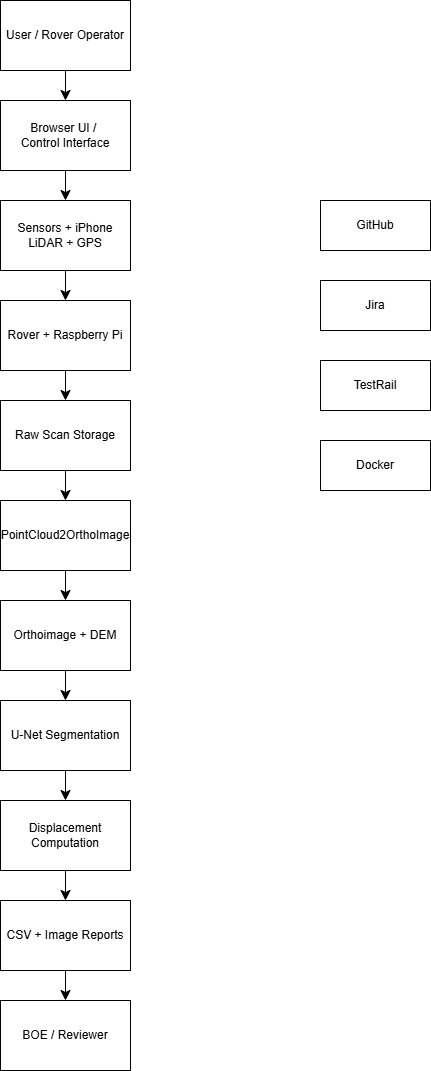

The diagram above was exported from draw.io. Its source (the exported page's mxGraphModel, read from the mxfile embedded in the PNG):
<mxGraphModel dx="595" dy="471" grid="1" gridSize="10" guides="1" tooltips="1" connect="1" arrows="1" fold="1" page="1" pageScale="1" pageWidth="850" pageHeight="1100" math="0" shadow="0">
  <root>
    <mxCell id="0" />
    <mxCell id="1" parent="0" />
    <mxCell id="qsdH1UgRjN69vkiVoewJ-14" edge="1" parent="1" source="qsdH1UgRjN69vkiVoewJ-1" style="edgeStyle=none;curved=1;rounded=0;orthogonalLoop=1;jettySize=auto;html=1;entryX=0.5;entryY=0;entryDx=0;entryDy=0;fontSize=12;startSize=8;endSize=8;" target="qsdH1UgRjN69vkiVoewJ-2">
      <mxGeometry relative="1" as="geometry" />
    </mxCell>
    <mxCell id="qsdH1UgRjN69vkiVoewJ-1" parent="1" style="rounded=0;whiteSpace=wrap;html=1;" value="User / Rover Operator" vertex="1">
      <mxGeometry height="70" width="130" x="260" y="10" as="geometry" />
    </mxCell>
    <mxCell id="qsdH1UgRjN69vkiVoewJ-30" edge="1" parent="1" source="qsdH1UgRjN69vkiVoewJ-2" style="edgeStyle=none;curved=1;rounded=0;orthogonalLoop=1;jettySize=auto;html=1;fontSize=12;startSize=8;endSize=8;" target="qsdH1UgRjN69vkiVoewJ-5">
      <mxGeometry relative="1" as="geometry" />
    </mxCell>
    <mxCell id="qsdH1UgRjN69vkiVoewJ-2" parent="1" style="whiteSpace=wrap;html=1;" value="Browser UI /&amp;nbsp;&lt;div&gt;Control Interface&lt;/div&gt;" vertex="1">
      <mxGeometry height="70" width="130" x="260" y="110" as="geometry" />
    </mxCell>
    <mxCell id="qsdH1UgRjN69vkiVoewJ-32" edge="1" parent="1" source="qsdH1UgRjN69vkiVoewJ-4" style="edgeStyle=none;curved=1;rounded=0;orthogonalLoop=1;jettySize=auto;html=1;fontSize=12;startSize=8;endSize=8;" target="qsdH1UgRjN69vkiVoewJ-6">
      <mxGeometry relative="1" as="geometry" />
    </mxCell>
    <mxCell id="qsdH1UgRjN69vkiVoewJ-4" parent="1" style="whiteSpace=wrap;html=1;" value="Rover + Raspberry Pi" vertex="1">
      <mxGeometry height="70" width="130" x="260" y="310" as="geometry" />
    </mxCell>
    <mxCell id="qsdH1UgRjN69vkiVoewJ-31" edge="1" parent="1" source="qsdH1UgRjN69vkiVoewJ-5" style="edgeStyle=none;curved=1;rounded=0;orthogonalLoop=1;jettySize=auto;html=1;fontSize=12;startSize=8;endSize=8;" target="qsdH1UgRjN69vkiVoewJ-4">
      <mxGeometry relative="1" as="geometry" />
    </mxCell>
    <mxCell id="qsdH1UgRjN69vkiVoewJ-5" parent="1" style="whiteSpace=wrap;html=1;" value="Sensors + iPhone LiDAR + GPS" vertex="1">
      <mxGeometry height="70" width="130" x="260" y="210" as="geometry" />
    </mxCell>
    <mxCell id="qsdH1UgRjN69vkiVoewJ-19" edge="1" parent="1" source="qsdH1UgRjN69vkiVoewJ-6" style="edgeStyle=none;curved=1;rounded=0;orthogonalLoop=1;jettySize=auto;html=1;entryX=0.5;entryY=0;entryDx=0;entryDy=0;fontSize=12;startSize=8;endSize=8;" target="qsdH1UgRjN69vkiVoewJ-7">
      <mxGeometry relative="1" as="geometry" />
    </mxCell>
    <mxCell id="qsdH1UgRjN69vkiVoewJ-6" parent="1" style="whiteSpace=wrap;html=1;" value="Raw Scan Storage" vertex="1">
      <mxGeometry height="70" width="130" x="260" y="410" as="geometry" />
    </mxCell>
    <mxCell id="qsdH1UgRjN69vkiVoewJ-20" edge="1" parent="1" source="qsdH1UgRjN69vkiVoewJ-7" style="edgeStyle=none;curved=1;rounded=0;orthogonalLoop=1;jettySize=auto;html=1;entryX=0.5;entryY=0;entryDx=0;entryDy=0;fontSize=12;startSize=8;endSize=8;" target="qsdH1UgRjN69vkiVoewJ-8">
      <mxGeometry relative="1" as="geometry" />
    </mxCell>
    <mxCell id="qsdH1UgRjN69vkiVoewJ-7" parent="1" style="whiteSpace=wrap;html=1;" value="PointCloud2OrthoImage" vertex="1">
      <mxGeometry height="70" width="130" x="260" y="510" as="geometry" />
    </mxCell>
    <mxCell id="qsdH1UgRjN69vkiVoewJ-21" edge="1" parent="1" source="qsdH1UgRjN69vkiVoewJ-8" style="edgeStyle=none;curved=1;rounded=0;orthogonalLoop=1;jettySize=auto;html=1;entryX=0.5;entryY=0;entryDx=0;entryDy=0;fontSize=12;startSize=8;endSize=8;" target="qsdH1UgRjN69vkiVoewJ-10">
      <mxGeometry relative="1" as="geometry" />
    </mxCell>
    <mxCell id="qsdH1UgRjN69vkiVoewJ-8" parent="1" style="whiteSpace=wrap;html=1;" value="Orthoimage + DEM" vertex="1">
      <mxGeometry height="70" width="130" x="260" y="610" as="geometry" />
    </mxCell>
    <mxCell id="qsdH1UgRjN69vkiVoewJ-22" edge="1" parent="1" source="qsdH1UgRjN69vkiVoewJ-10" style="edgeStyle=none;curved=1;rounded=0;orthogonalLoop=1;jettySize=auto;html=1;entryX=0.5;entryY=0;entryDx=0;entryDy=0;fontSize=12;startSize=8;endSize=8;" target="qsdH1UgRjN69vkiVoewJ-11">
      <mxGeometry relative="1" as="geometry" />
    </mxCell>
    <mxCell id="qsdH1UgRjN69vkiVoewJ-10" parent="1" style="whiteSpace=wrap;html=1;" value="U-Net Segmentation" vertex="1">
      <mxGeometry height="70" width="130" x="260" y="710" as="geometry" />
    </mxCell>
    <mxCell id="qsdH1UgRjN69vkiVoewJ-23" edge="1" parent="1" source="qsdH1UgRjN69vkiVoewJ-11" style="edgeStyle=none;curved=1;rounded=0;orthogonalLoop=1;jettySize=auto;html=1;entryX=0.5;entryY=0;entryDx=0;entryDy=0;fontSize=12;startSize=8;endSize=8;" target="qsdH1UgRjN69vkiVoewJ-12">
      <mxGeometry relative="1" as="geometry" />
    </mxCell>
    <mxCell id="qsdH1UgRjN69vkiVoewJ-11" parent="1" style="whiteSpace=wrap;html=1;" value="Displacement Computation" vertex="1">
      <mxGeometry height="70" width="130" x="260" y="810" as="geometry" />
    </mxCell>
    <mxCell id="qsdH1UgRjN69vkiVoewJ-24" edge="1" parent="1" source="qsdH1UgRjN69vkiVoewJ-12" style="edgeStyle=none;curved=1;rounded=0;orthogonalLoop=1;jettySize=auto;html=1;fontSize=12;startSize=8;endSize=8;" target="qsdH1UgRjN69vkiVoewJ-13">
      <mxGeometry relative="1" as="geometry" />
    </mxCell>
    <mxCell id="qsdH1UgRjN69vkiVoewJ-12" parent="1" style="whiteSpace=wrap;html=1;" value="CSV + Image Reports" vertex="1">
      <mxGeometry height="70" width="130" x="260" y="910" as="geometry" />
    </mxCell>
    <mxCell id="qsdH1UgRjN69vkiVoewJ-13" parent="1" style="whiteSpace=wrap;html=1;" value="BOE / Reviewer" vertex="1">
      <mxGeometry height="70" width="130" x="260" y="1010" as="geometry" />
    </mxCell>
    <mxCell id="qsdH1UgRjN69vkiVoewJ-25" parent="1" style="whiteSpace=wrap;html=1;" value="GitHub" vertex="1">
      <mxGeometry height="50" width="110" x="580" y="210" as="geometry" />
    </mxCell>
    <mxCell id="qsdH1UgRjN69vkiVoewJ-26" parent="1" style="whiteSpace=wrap;html=1;" value="Jira" vertex="1">
      <mxGeometry height="50" width="110" x="580" y="290" as="geometry" />
    </mxCell>
    <mxCell id="qsdH1UgRjN69vkiVoewJ-28" parent="1" style="whiteSpace=wrap;html=1;" value="TestRail" vertex="1">
      <mxGeometry height="50" width="110" x="580" y="370" as="geometry" />
    </mxCell>
    <mxCell id="qsdH1UgRjN69vkiVoewJ-29" parent="1" style="whiteSpace=wrap;html=1;" value="Docker" vertex="1">
      <mxGeometry height="50" width="110" x="580" y="450" as="geometry" />
    </mxCell>
  </root>
</mxGraphModel>